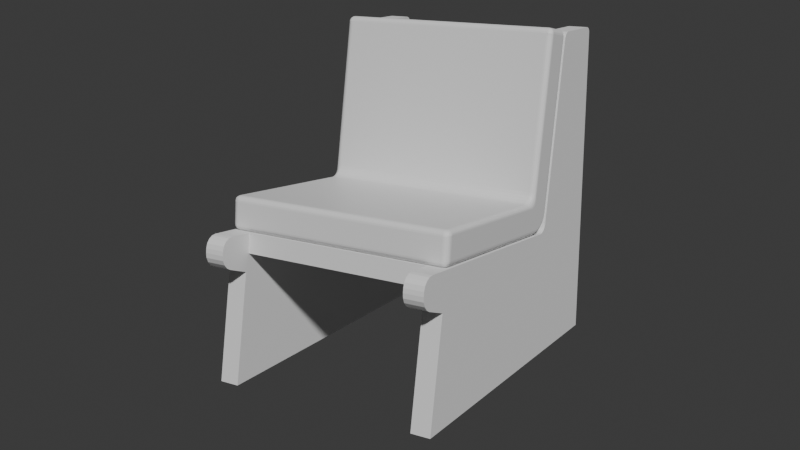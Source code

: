 # Source: blend.blend  (saved by Blender 5.2.44; exported with 4.5.12 LTS)
import bpy
from mathutils import Matrix  # noqa: F401  (used for matrix-valued properties, if any)

bpy.ops.wm.read_factory_settings(use_empty=True)
scene = bpy.context.scene
scene.name = 'Scene'

# ---- collections
col_x = bpy.data.collections.new('构建'); scene.collection.children.link(col_x)
col_hight_21 = bpy.data.collections.new('Hight_21'); col_x.children.link(col_hight_21)
col_hight_31 = bpy.data.collections.new('Hight_31'); col_x.children.link(col_hight_31)
col_render = bpy.data.collections.new('Render'); scene.collection.children.link(col_render)

# ---- images (referenced by path relative to the original .blend; pixels are not part of the script)
import os
ASSET_DIR = os.environ.get("B2B_ASSET_DIR", "")  # directory of the original .blend (textures are referenced by path, not embedded)
HERE = os.path.dirname(os.path.abspath(__file__))  # packed textures are extracted next to this script under _unpacked/

def load_image(name, relpath, width, height, colorspace="sRGB"):
    """Load a texture the original file referenced (path relative to the .blend, or extracted next to this script)."""
    p = next((c for c in (os.path.join(HERE, relpath), os.path.join(ASSET_DIR, relpath)) if relpath and os.path.exists(c)), "")
    if p:
        img = bpy.data.images.load(p, check_existing=True)
        img.name = name
    else:  # same state as the original file: an image datablock whose file is absent (Cycles renders it pink)
        img = bpy.data.images.new(name, width, height)
        img.source = "FILE"
        img.filepath = "//" + (relpath or name)
    img.colorspace_settings.name = colorspace
    return img
img_fabric045_1k_png_ambientocclusion_png = load_image('Fabric045_1K-PNG_AmbientOcclusion.png', 'Fabric045_1K-PNG_AmbientOcclusion.png', 1024, 1024, 'sRGB')
img_fabric045_1k_png_color_png = load_image('Fabric045_1K-PNG_Color.png', 'Fabric045_1K-PNG_Color.png', 1024, 1024, 'sRGB')
img_fabric045_1k_png_displacement_png = load_image('Fabric045_1K-PNG_Displacement.png', 'Fabric045_1K-PNG_Displacement.png', 1024, 1024, 'sRGB')
img_fabric045_1k_png_normaldx_png = load_image('Fabric045_1K-PNG_NormalDX.png', 'Fabric045_1K-PNG_NormalDX.png', 1024, 1024, 'sRGB')
img_fabric045_1k_png_normalgl_png = load_image('Fabric045_1K-PNG_NormalGL.png', 'Fabric045_1K-PNG_NormalGL.png', 1024, 1024, 'sRGB')
img_fabric045_1k_png_roughness_png = load_image('Fabric045_1K-PNG_Roughness.png', 'Fabric045_1K-PNG_Roughness.png', 1024, 1024, 'sRGB')

# ---- materials (node trees are filled in below, after node groups)
mat_x = bpy.data.materials.new('材质')

# ---- material node trees
mat_x.use_nodes = True; mat_x.node_tree.nodes.clear()
_N = mat_x.node_tree.nodes; _L = mat_x.node_tree.links
n0 = _N.new('ShaderNodeBsdfPrincipled'); n0.name = '原理化 BSDF'; n0.location = (-200, 100)
n0.inputs[10].default_value = 0.005
n1 = _N.new('ShaderNodeOutputMaterial'); n1.name = '材质输出'; n1.location = (200, 100)
n2 = _N.new('ShaderNodeTexImage'); n2.name = '图像纹理'; n2.location = (-731, 10)
n2.image = img_fabric045_1k_png_ambientocclusion_png
n3 = _N.new('ShaderNodeTexImage'); n3.name = '图像纹理.001'; n3.location = (-731, -278)
n3.image = img_fabric045_1k_png_color_png
n4 = _N.new('ShaderNodeTexImage'); n4.name = '图像纹理.002'; n4.location = (-731, -566)
n4.image = img_fabric045_1k_png_displacement_png
n5 = _N.new('ShaderNodeTexImage'); n5.name = '图像纹理.003'; n5.location = (-731, -854)
n5.image = img_fabric045_1k_png_normaldx_png
n6 = _N.new('ShaderNodeTexImage'); n6.name = '图像纹理.004'; n6.location = (-731, -1141)
n6.image = img_fabric045_1k_png_normalgl_png
n7 = _N.new('ShaderNodeTexImage'); n7.name = '图像纹理.005'; n7.location = (-731, -1429)
n7.image = img_fabric045_1k_png_roughness_png
_L.new(n0.outputs[0], n1.inputs[0])
n1.is_active_output = True

# ---- world
world_world = bpy.data.worlds.new('World'); scene.world = world_world
world_world.use_nodes = True; world_world.node_tree.nodes.clear()
_N = world_world.node_tree.nodes; _L = world_world.node_tree.links
n0 = _N.new('ShaderNodeOutputWorld'); n0.name = 'World Output'; n0.location = (200, 100)
n1 = _N.new('ShaderNodeBackground'); n1.name = 'Background'; n1.location = (-200, 100)
n1.inputs[0].default_value = (0.05088, 0.05088, 0.05088, 1.0)
_L.new(n1.outputs[0], n0.inputs[0])
n0.is_active_output = True
world_world.color = (0.05088, 0.05088, 0.05088)
world_world.sun_shadow_jitter_overblur = 0.0

# ---- cameras
cam_x = bpy.data.cameras.new('摄像机')

# ---- meshes
me_004 = bpy.data.meshes.new('立方体.004')
me_004.from_pydata([(0.175, -0.15, -0.015), (0.175, 0.12, -0.015), (0.175, 0.12, 0.015), (0.175, -0.06, -0.015), (0.175, 0.03, -0.015), (0.175, 0.03, 0.015), (0.175, 0.12, -4.657e-09), (0.175, -0.15, -4.657e-09), (0.175, 0.03, -4.657e-09), (0.175, -0.06, -4.657e-09), (0.0, 0.12, -0.015), (0.0, 0.12, 0.015), (0.0, -0.15, -0.015), (0.0, -0.15, 0.015), (0.0, 0.03, 0.015), (0.0, -0.06, 0.015), (0.0, 0.03, -0.015), (0.0, -0.06, -0.015), (0.0, -0.15, -4.191e-09), (0.0, 0.12, -4.657e-09), (0.145, 0.12, 0.015), (0.145, -0.15, -0.015), (0.145, 0.03, 0.015), (0.145, -0.06, 0.015), (0.145, 0.12, -4.657e-09), (0.145, 0.12, -0.015), (0.145, -0.15, 0.015), (0.145, 0.03, -0.015), (0.145, -0.06, -0.015), (0.145, -0.15, -4.577e-09), (0.145, -0.06, -4.657e-09), (0.145, 0.03, -4.657e-09)], [], [(24, 20, 2, 6), (28, 3, 0, 21), (25, 1, 4, 27), (30, 23, 26, 29), (6, 2, 5, 8), (30, 31, 22, 23), (28, 30, 9, 3), (1, 6, 8, 4), (3, 9, 7, 0), (25, 24, 6, 1), (21, 29, 18, 12), (22, 14, 15, 23), (20, 11, 14, 22), (23, 15, 13, 26), (29, 26, 13, 18), (29, 7, 9, 30), (2, 20, 22, 5), (28, 27, 31, 30), (0, 7, 29, 21), (10, 19, 24, 25), (16, 27, 28, 17), (10, 25, 27, 16), (17, 28, 21, 12), (19, 11, 20, 24), (22, 31, 8, 5), (4, 8, 31, 27)])
_uv = me_004.uv_layers.new(name='UV贴图')
_uv.uv.foreach_set('vector', [0.9761, 0.02795, 0.9621, 0.02795, 0.9621, 3.213e-09, 0.9761, 4.268e-09, 0.5529, 0.5482, 0.525, 0.5482, 0.525, 0.4643, 0.5529, 0.4643, 0.5529, 0.7159, 0.525, 0.7159, 0.525, 0.632, 0.5529, 0.632, 0.9625, 0.5416, 0.9486, 0.5416, 0.9486, 0.4577, 0.9625, 0.4577, 0.01398, 0.9505, 1.132e-09, 0.9505, 7.464e-09, 0.8667, 0.01398, 0.8667, 0.9625, 0.5416, 0.9625, 0.6255, 0.9486, 0.6255, 0.9486, 0.5416, 0.1957, 0.8946, 0.1817, 0.8946, 0.1817, 0.8667, 0.1957, 0.8667, 0.02795, 0.9505, 0.01398, 0.9505, 0.01398, 0.8667, 0.02795, 0.8667, 0.1817, 0.9505, 0.1677, 0.9505, 0.1677, 0.8667, 0.1817, 0.8667, 0.9901, 0.02795, 0.9761, 0.02795, 0.9761, 4.268e-09, 0.9901, 5.324e-09, 0.9909, 0.7606, 0.9769, 0.7606, 0.9769, 0.6255, 0.9909, 0.6255, 0.8231, 0.632, 0.688, 0.632, 0.688, 0.5482, 0.8231, 0.5482, 0.8231, 0.7159, 0.688, 0.7159, 0.688, 0.632, 0.8231, 0.632, 0.8231, 0.5482, 0.688, 0.5482, 0.688, 0.4643, 0.8231, 0.4643, 0.9769, 0.7606, 0.9629, 0.7606, 0.9629, 0.6255, 0.9769, 0.6255, 0.02795, 0.8667, 0.05591, 0.8667, 0.05591, 0.9505, 0.02795, 0.9505, 0.8511, 0.7159, 0.8231, 0.7159, 0.8231, 0.632, 0.8511, 0.632, 0.9765, 0.5416, 0.9765, 0.6255, 0.9625, 0.6255, 0.9625, 0.5416, 0.9909, 0.7885, 0.9769, 0.7885, 0.9769, 0.7606, 0.9909, 0.7606, 0.9901, 0.1631, 0.9761, 0.1631, 0.9761, 0.02795, 0.9901, 0.02795, 0.688, 0.632, 0.5529, 0.632, 0.5529, 0.5482, 0.688, 0.5482, 0.688, 0.7159, 0.5529, 0.7159, 0.5529, 0.632, 0.688, 0.632, 0.688, 0.5482, 0.5529, 0.5482, 0.5529, 0.4643, 0.688, 0.4643, 0.9761, 0.1631, 0.9621, 0.1631, 0.9621, 0.02795, 0.9761, 0.02795, 0.9342, 0.4352, 0.9342, 0.4492, 0.9062, 0.4492, 0.9062, 0.4352, 0.9062, 0.4632, 0.9062, 0.4492, 0.9342, 0.4492, 0.9342, 0.4632])
me_004.update()
me_005 = bpy.data.meshes.new('立方体.005')
me_005.from_pydata([(0.175, 0.015, -0.1), (0.175, 0.015, 0.13), (0.175, 0.0, -0.1), (0.175, 0.0, 0.13), (0.0, 0.015, -0.1), (0.0, 0.015, 0.13), (0.0, -0.015, -0.1), (0.0, -0.015, 0.13), (0.0, 0.0, 0.13), (0.0, 0.0, -0.1), (0.145, 0.015, 0.13), (0.145, -0.015, -0.1), (0.145, 0.0, 0.13), (0.145, 0.015, -0.1), (0.145, -0.015, 0.13), (0.145, 0.0, -0.1)], [], [(13, 10, 1, 0), (12, 15, 2, 3), (13, 0, 2, 15), (0, 1, 3, 2), (10, 5, 8, 12), (12, 8, 7, 14), (11, 14, 7, 6), (15, 12, 14, 11), (1, 10, 12, 3), (4, 13, 15, 9), (9, 15, 11, 6), (4, 5, 10, 13)])
_uv = me_005.uv_layers.new(name='UV贴图')
_uv.uv.foreach_set('vector', [0.3372, 0.9516, 0.3372, 0.7373, 0.3652, 0.7373, 0.3652, 0.9516, 0.935, 0.6255, 0.935, 0.8398, 0.907, 0.8398, 0.907, 0.6255, 0.9629, 0.972, 0.9629, 1.0, 0.9489, 1.0, 0.9489, 0.972, 0.3759, 0.9447, 0.3759, 0.7304, 0.3899, 0.7304, 0.3899, 0.9447, 0.9909, 0.8165, 0.9909, 0.9516, 0.9769, 0.9516, 0.9769, 0.8165, 0.9769, 0.8165, 0.9769, 0.9516, 0.9629, 0.9516, 0.9629, 0.8165, 0.3899, 0.9447, 0.3899, 0.7304, 0.525, 0.7304, 0.525, 0.9447, 0.9759, 0.4391, 0.9759, 0.2248, 0.9899, 0.2248, 0.9899, 0.4391, 0.9909, 0.7885, 0.9909, 0.8165, 0.9769, 0.8165, 0.9769, 0.7885, 0.9629, 0.8369, 0.9629, 0.972, 0.9489, 0.972, 0.9489, 0.8369, 0.9489, 0.8369, 0.9489, 0.972, 0.935, 0.972, 0.935, 0.8369, 0.2021, 0.9516, 0.2021, 0.7373, 0.3372, 0.7373, 0.3372, 0.9516])
me_005.update()
me_006 = bpy.data.meshes.new('立方体.006')
me_006.from_pydata([(-0.015, -0.1813, -0.2), (-0.015, 0.298, -0.2), (0.015, -0.1813, -0.2), (0.015, 0.298, -0.2), (-0.015, 0.298, -0.01128), (0.015, 0.298, -0.01128), (-0.015, 0.1503, -0.2), (0.015, 0.1503, -0.2), (-0.015, 0.298, -0.15), (0.015, 0.298, -0.15), (-0.015, 0.1503, -0.15), (0.015, 0.1503, -0.15), (0.015, -0.1421, 0.01939), (-0.015, -0.1421, 0.01939), (0.015, -0.1521, -0.03643), (-0.015, -0.1521, -0.03643), (-0.015, -0.1994, 0.006619), (-0.015, -0.1792, 0.02264), (-0.015, -0.1971, 0.01322), (-0.015, -0.1924, 0.01859), (-0.015, -0.1862, 0.02189), (0.015, -0.1792, 0.02264), (0.015, -0.1994, 0.006619), (0.015, -0.1862, 0.02189), (0.015, -0.1924, 0.01859), (0.015, -0.1971, 0.01322), (0.015, -0.2003, 0.0001896), (0.015, -0.1862, -0.02361), (0.015, -0.2, -0.007007), (0.015, -0.1972, -0.01406), (0.015, -0.1924, -0.01989), (-0.015, -0.1862, -0.02361), (-0.015, -0.2003, 0.0001896), (-0.015, -0.1924, -0.01989), (-0.015, -0.1972, -0.01406), (-0.015, -0.2, -0.007007), (-0.015, 0.289, 0.2863), (-0.015, 0.298, 0.2773), (-0.015, 0.2924, 0.2856), (-0.015, 0.2953, 0.2836), (-0.015, 0.2973, 0.2807), (0.015, 0.298, 0.2773), (0.015, 0.289, 0.2863), (0.015, 0.2973, 0.2807), (0.015, 0.2953, 0.2836), (0.015, 0.2924, 0.2856), (-0.015, 0.2069, 0.2774), (-0.015, 0.2174, 0.2863), (-0.015, 0.2082, 0.2808), (-0.015, 0.2106, 0.2837), (-0.015, 0.2139, 0.2856), (0.015, 0.2174, 0.2863), (0.015, 0.2069, 0.2774), (0.015, 0.2139, 0.2856), (0.015, 0.2106, 0.2837), (0.015, 0.2082, 0.2808), (0.015, 0.159, 0.006045), (0.015, 0.1438, -0.005625), (0.015, 0.1562, -0.01974), (0.015, 0.1698, -0.007173), (0.015, 0.1572, 0.001232), (0.015, 0.1536, -0.002676), (0.015, 0.149, -0.005084), (-0.015, 0.1438, -0.005625), (-0.015, 0.159, 0.006045), (-0.015, 0.1698, -0.007173), (-0.015, 0.1562, -0.01974), (-0.015, 0.149, -0.005084), (-0.015, 0.1536, -0.002676), (-0.015, 0.1572, 0.001232), (0.015, -0.1447, -0.0105), (-0.015, -0.1447, -0.0105), (0.015, 0.1243, -0.03403), (-0.015, 0.1243, -0.03403), (0.015, 0.1269, -0.004143), (-0.015, 0.1269, -0.004143), (0.015, 0.03723, 0.003701), (0.015, -0.05242, 0.01155), (-0.015, 0.03723, 0.003701), (-0.015, -0.05242, 0.01155), (-0.015, 0.03462, -0.02618), (-0.015, -0.05504, -0.01834), (0.015, -0.05504, -0.01834), (0.015, 0.03462, -0.02618), (0.015, -0.1434, 0.004446), (-0.015, -0.1434, 0.004446), (0.015, -0.05373, -0.003398), (-0.015, -0.05373, -0.003398), (0.015, 0.2532, 0.2863), (-0.015, 0.2532, 0.2863), (0.015, 0.2339, -0.009224), (-0.015, 0.2339, -0.009224), (0.015, 0.2054, 0.269), (0.015, 0.1655, 0.04248), (-0.015, 0.2054, 0.269), (-0.015, 0.1655, 0.04248), (-0.015, 0.2349, 0.2638), (-0.015, 0.195, 0.03727), (0.015, 0.2349, 0.2638), (0.015, 0.195, 0.03727), (-0.015, 0.1802, 0.03988), (-0.015, 0.2202, 0.2664), (0.015, 0.1802, 0.03988), (0.015, 0.2202, 0.2664)], [], [(8, 4, 5, 9), (1, 3, 7, 6), (3, 9, 11, 7), (6, 10, 8, 1), (1, 8, 9, 3), (6, 7, 2, 0), (0, 2, 14, 15), (11, 14, 2, 7), (10, 6, 0, 15), (21, 17, 20, 23), (23, 20, 19, 24), (24, 19, 18, 25), (25, 18, 16, 22), (26, 32, 35, 28), (28, 35, 34, 29), (29, 34, 33, 30), (30, 33, 31, 27), (16, 18, 19, 20, 17, 13, 85, 71, 15, 31, 33, 34, 35, 32), (26, 22, 16, 32), (21, 12, 13, 17), (12, 21, 23, 24, 25, 22, 26, 28, 29, 30, 27, 14, 70, 84), (31, 15, 14, 27), (36, 42, 45, 38), (38, 45, 44, 39), (39, 44, 43, 40), (40, 43, 41, 37), (46, 52, 55, 48), (48, 55, 54, 49), (49, 54, 53, 50), (50, 53, 51, 47), (88, 89, 47, 51), (4, 37, 41, 5), (56, 60, 61, 62, 57, 58, 59), (63, 67, 68, 69, 64, 65, 66), (56, 64, 69, 60), (60, 69, 68, 61), (61, 68, 67, 62), (62, 67, 63, 57), (98, 88, 51, 53, 54, 55, 52, 92, 103), (9, 5, 90, 59, 58, 72, 11), (72, 83, 82, 70, 14, 11), (75, 74, 57, 63), (95, 64, 56, 93), (91, 97, 96, 89, 36, 38, 39, 40, 37, 4), (10, 73, 66, 65, 91, 4, 8), (71, 81, 80, 73, 10, 15), (86, 84, 85, 87), (86, 77, 12, 84), (58, 57, 74, 72), (63, 66, 73, 75), (13, 12, 77, 79), (79, 77, 76, 78), (83, 76, 77, 86, 82), (78, 80, 81, 87, 79), (82, 86, 87, 81), (79, 87, 85, 13), (84, 70, 71, 85), (70, 82, 81, 71), (96, 101, 94, 46, 48, 49, 50, 47, 89), (5, 41, 43, 44, 45, 42, 88, 98, 99, 90), (42, 36, 89, 88), (65, 64, 95, 100, 97, 91), (100, 95, 94, 101), (46, 94, 92, 52), (94, 95, 93, 92), (90, 99, 102, 93, 56, 59), (102, 103, 92, 93), (103, 102, 100, 101), (98, 103, 101, 96), (102, 99, 97, 100), (99, 98, 96, 97)])
_uv = me_006.uv_layers.new(name='UV贴图')
_uv.uv.foreach_set('vector', [0.8511, 0.8683, 0.8511, 0.739, 0.8791, 0.739, 0.8791, 0.8683, 0.907, 0.9025, 0.8791, 0.9025, 0.8791, 0.7675, 0.907, 0.7675, 0.4531, 0.4643, 0.4065, 0.4643, 0.4065, 0.3267, 0.4531, 0.3267, 0.9062, 0.1376, 0.8596, 0.1376, 0.8596, 3.713e-08, 0.9062, 4.065e-08, 0.8511, 0.9149, 0.8511, 0.8683, 0.8791, 0.8683, 0.8791, 0.9149, 0.907, 0.7675, 0.8791, 0.7675, 0.8791, 0.4643, 0.907, 0.4643, 0.935, 0.9941, 0.907, 0.9941, 0.907, 0.8398, 0.935, 0.8398, 0.4065, 0.3267, 0.3007, 0.04495, 0.4531, 0.01772, 0.4531, 0.3267, 0.8596, 0.1376, 0.9062, 0.1376, 0.9062, 0.4466, 0.7538, 0.4193, 0.9759, 0.2357, 0.9479, 0.2357, 0.9479, 0.2296, 0.9759, 0.2296, 0.9759, 0.2296, 0.9479, 0.2296, 0.9479, 0.2248, 0.9759, 0.2248, 0.8791, 0.9025, 0.907, 0.9025, 0.907, 0.9085, 0.8791, 0.9085, 0.8791, 0.9085, 0.907, 0.9085, 0.907, 0.915, 0.8791, 0.915, 0.8791, 0.921, 0.907, 0.921, 0.907, 0.9274, 0.8791, 0.9274, 0.8791, 0.9274, 0.907, 0.9274, 0.907, 0.9331, 0.8791, 0.9331, 0.1398, 0.8667, 0.1677, 0.8667, 0.1677, 0.8722, 0.1398, 0.8722, 0.1398, 0.8722, 0.1677, 0.8722, 0.1677, 0.8785, 0.1398, 0.8785, 0.7137, 0.4634, 0.7075, 0.4613, 0.7025, 0.457, 0.6995, 0.4511, 0.6988, 0.4446, 0.7018, 0.41, 0.7157, 0.4113, 0.7296, 0.4125, 0.7538, 0.4193, 0.7419, 0.4511, 0.7384, 0.4569, 0.733, 0.4614, 0.7264, 0.464, 0.7197, 0.4643, 0.8791, 0.921, 0.8791, 0.915, 0.907, 0.915, 0.907, 0.921, 0.9759, 0.2357, 0.9759, 0.2699, 0.9479, 0.2699, 0.9479, 0.2357, 0.2487, 0.05424, 0.2457, 0.01966, 0.2463, 0.01318, 0.2494, 0.007328, 0.2544, 0.003001, 0.2606, 0.0008542, 0.2666, -7.645e-09, 0.2733, 0.000285, 0.2798, 0.002883, 0.2853, 0.007398, 0.2887, 0.01314, 0.3007, 0.04495, 0.2765, 0.05181, 0.2626, 0.05302, 0.1677, 0.8785, 0.1677, 0.912, 0.1398, 0.912, 0.1398, 0.8785, 0.1118, 0.9342, 0.1398, 0.9342, 0.1398, 0.9375, 0.1118, 0.9375, 0.1118, 0.9375, 0.1398, 0.9375, 0.1398, 0.9406, 0.1118, 0.9406, 0.8511, 0.4643, 0.8791, 0.4643, 0.8791, 0.467, 0.8511, 0.467, 0.8511, 0.467, 0.8791, 0.467, 0.8791, 0.4702, 0.8511, 0.4702, 0.9342, 0.009052, 0.9062, 0.009052, 0.9062, 0.00569, 0.9342, 0.00569, 0.9342, 0.00569, 0.9062, 0.00569, 0.9062, 0.002512, 0.9342, 0.002512, 0.9342, 0.002512, 0.9062, 0.002512, 0.9062, 0.0, 0.9342, 0.0, 0.1118, 0.8667, 0.1398, 0.8667, 0.1398, 0.8697, 0.1118, 0.8697, 0.1398, 0.902, 0.1118, 0.902, 0.1118, 0.8697, 0.1398, 0.8697, 0.8511, 0.739, 0.8511, 0.4702, 0.8791, 0.4702, 0.8791, 0.739, 0.2611, 0.3348, 0.2656, 0.3331, 0.2692, 0.3298, 0.2715, 0.3254, 0.272, 0.3207, 0.2851, 0.3322, 0.2734, 0.3448, 0.7251, 0.1436, 0.7246, 0.1389, 0.7224, 0.1345, 0.7187, 0.1312, 0.7142, 0.1295, 0.7265, 0.1195, 0.7383, 0.1321, 0.9062, 0.2649, 0.9342, 0.2649, 0.9342, 0.2696, 0.9062, 0.2696, 0.9062, 0.2696, 0.9342, 0.2696, 0.9342, 0.274, 0.9062, 0.274, 0.144, 0.9399, 0.144, 0.912, 0.1476, 0.912, 0.1476, 0.9399, 0.1476, 0.9399, 0.1476, 0.912, 0.1521, 0.912, 0.1521, 0.9399, 0.02095, 0.4056, 2.364e-08, 0.4226, 2.615e-08, 0.3893, 0.0006287, 0.3859, 0.002419, 0.3829, 0.005098, 0.3806, 0.008259, 0.3794, 0.0161, 0.378, 0.01853, 0.3918, 0.4065, 0.4643, 0.2773, 0.4643, 0.2753, 0.4046, 0.2734, 0.3448, 0.2851, 0.3322, 0.2985, 0.3024, 0.4065, 0.3267, 0.2985, 0.3024, 0.2911, 0.2189, 0.2838, 0.1354, 0.2765, 0.05181, 0.3007, 0.04495, 0.4065, 0.3267, 0.1677, 0.912, 0.1677, 0.9399, 0.1521, 0.9399, 0.1521, 0.912, 0.9342, 0.2305, 0.9342, 0.2649, 0.9062, 0.2649, 0.9062, 0.2305, 0.7285, 0.05973, 0.6851, 0.09595, 0.4741, 0.05873, 0.4531, 0.04171, 0.4531, 0.008386, 0.4537, 0.005177, 0.4556, 0.002456, 0.4583, 0.0006384, 0.4615, 7.072e-09, 0.7304, 2.737e-08, 0.8596, 0.1376, 0.7516, 0.1619, 0.7383, 0.1321, 0.7265, 0.1195, 0.7285, 0.05973, 0.7304, 2.737e-08, 0.8596, 3.713e-08, 0.7296, 0.4125, 0.7369, 0.3289, 0.7443, 0.2454, 0.7516, 0.1619, 0.8596, 0.1376, 0.7538, 0.4193, 0.05591, 0.9501, 0.05591, 0.8667, 0.08386, 0.8667, 0.08386, 0.9501, 0.2699, 0.1366, 0.256, 0.1378, 0.2487, 0.05424, 0.2626, 0.05302, 0.2851, 0.3322, 0.272, 0.3207, 0.2706, 0.3049, 0.2985, 0.3024, 0.7251, 0.1436, 0.7383, 0.1321, 0.7516, 0.1619, 0.7237, 0.1594, 0.9479, 0.2699, 0.9759, 0.2699, 0.9759, 0.3526, 0.9479, 0.3526, 0.9479, 0.3526, 0.9759, 0.3526, 0.9759, 0.4352, 0.9479, 0.4352, 0.2911, 0.2189, 0.2633, 0.2213, 0.256, 0.1378, 0.2699, 0.1366, 0.2838, 0.1354, 0.7164, 0.243, 0.7443, 0.2454, 0.7369, 0.3289, 0.723, 0.3277, 0.7091, 0.3265, 0.9342, 0.2461, 0.9479, 0.2461, 0.9479, 0.274, 0.9342, 0.274, 0.7091, 0.3265, 0.723, 0.3277, 0.7157, 0.4113, 0.7018, 0.41, 0.8511, 0.9149, 0.865, 0.9149, 0.865, 0.9428, 0.8511, 0.9428, 0.1118, 0.8667, 0.1118, 0.9493, 0.08386, 0.9493, 0.08386, 0.8667, 0.4741, 0.05873, 0.4716, 0.0725, 0.4692, 0.08626, 0.4614, 0.08488, 0.4582, 0.08368, 0.4555, 0.08139, 0.4537, 0.07836, 0.4531, 0.07504, 0.4531, 0.04171, 0.2773, 0.4643, 0.008386, 0.4643, 0.005177, 0.4637, 0.002456, 0.4618, 0.0006384, 0.4591, 2.112e-08, 0.4559, 2.364e-08, 0.4226, 0.02095, 0.4056, 0.232, 0.3683, 0.2753, 0.4046, 0.1398, 0.9342, 0.1118, 0.9342, 0.1118, 0.902, 0.1398, 0.902, 0.7265, 0.1195, 0.7142, 0.1295, 0.6803, 0.1235, 0.6827, 0.1097, 0.6851, 0.09595, 0.7285, 0.05973, 0.6827, 0.1097, 0.6803, 0.1235, 0.4692, 0.08626, 0.4716, 0.0725, 0.9342, 0.009052, 0.9342, 0.01699, 0.9062, 0.01699, 0.9062, 0.009052, 0.9342, 0.01699, 0.9342, 0.2305, 0.9062, 0.2305, 0.9062, 0.01699, 0.2753, 0.4046, 0.232, 0.3683, 0.2296, 0.3546, 0.2272, 0.3408, 0.2611, 0.3348, 0.2734, 0.3448, 0.2296, 0.3546, 0.01853, 0.3918, 0.0161, 0.378, 0.2272, 0.3408, 0.9629, 0.6255, 0.9629, 0.8369, 0.935, 0.8369, 0.935, 0.6255, 0.1817, 0.8946, 0.1957, 0.8946, 0.1957, 0.9226, 0.1817, 0.9226, 0.865, 0.9149, 0.879, 0.9149, 0.879, 0.9428, 0.865, 0.9428, 0.9342, 0.2135, 0.9342, 0.0, 0.9621, 0.0, 0.9621, 0.2135])
me_006.update()
me_007 = bpy.data.meshes.new('立方体.007')
me_007.from_pydata([(0.175, -0.1149, 0.01321), (0.175, -0.1263, 0.0007845), (0.0, 0.1377, 0.025), (0.0, -0.08397, 0.02499), (0.0, 0.1377, -0.025), (0.0, -0.09564, -0.025), (0.0, -0.1059, 0.04506), (0.0, -0.1253, 0.266), (0.0, -0.1547, 0.02907), (0.0, -0.1751, 0.2616), (0.0, -0.08811, 0.02499), (0.0, -0.09312, 0.02577), (0.0, -0.09778, 0.02804), (0.0, -0.1016, 0.03156), (0.0, -0.1043, 0.03601), (0.0, -0.1055, 0.04093), (0.0, -0.115, -0.025), (0.0, -0.126, -0.02329), (0.0, -0.1362, -0.01834), (0.0, -0.1446, -0.01063), (0.0, -0.1504, -0.0009076), (0.0, -0.1531, 0.009867), (0.1575, 0.1377, 0.025), (0.1575, -0.08397, 0.02499), (0.1575, -0.1059, 0.04506), (0.1575, -0.1253, 0.266), (0.1575, -0.09312, 0.02577), (0.1575, -0.09778, 0.02804), (0.1575, -0.1016, 0.03156), (0.1575, -0.1043, 0.03601), (0.1575, -0.1055, 0.04093), (0.1575, -0.115, -0.025), (0.1575, 0.1377, -0.025), (0.1575, -0.09564, -0.025), (0.1575, -0.1547, 0.02907), (0.1575, -0.1751, 0.2616), (0.1575, -0.08811, 0.02499), (0.1575, -0.126, -0.02329), (0.1575, -0.1362, -0.01834), (0.1575, -0.1446, -0.01063), (0.1575, -0.1504, -0.0009076), (0.1575, -0.1531, 0.009867), (0.1665, 0.15, -0.0165), (0.175, 0.1415, -0.01613), (0.1665, 0.1415, -0.025), (0.1691, 0.1495, -0.01643), (0.1715, 0.1484, -0.01635), (0.1665, 0.1495, -0.01911), (0.1691, 0.1488, -0.01901), (0.1713, 0.1479, -0.01893), (0.1665, 0.1484, -0.02148), (0.169, 0.1479, -0.02127), (0.171, 0.1472, -0.02097), (0.1745, 0.1415, -0.01886), (0.1734, 0.1415, -0.02133), (0.1745, 0.1441, -0.01619), (0.1738, 0.1441, -0.01887), (0.1729, 0.144, -0.02119), (0.1734, 0.1465, -0.01627), (0.1729, 0.1463, -0.01887), (0.1722, 0.146, -0.02094), (0.1665, 0.1441, -0.02455), (0.1665, 0.1465, -0.02336), (0.1691, 0.1415, -0.02453), (0.1691, 0.1441, -0.02379), (0.169, 0.1463, -0.02286), (0.1715, 0.1415, -0.02328), (0.1713, 0.144, -0.0228), (0.171, 0.146, -0.02216), (0.1665, 0.1415, 0.025), (0.175, 0.1415, 0.01815), (0.1665, 0.15, 0.0165), (0.1691, 0.1415, 0.02488), (0.1715, 0.1415, 0.02402), (0.1665, 0.1441, 0.02437), (0.1692, 0.1442, 0.02418), (0.1714, 0.1441, 0.02337), (0.1665, 0.1465, 0.02305), (0.1691, 0.1464, 0.02292), (0.171, 0.146, 0.02242), (0.1746, 0.1441, 0.01785), (0.1734, 0.1465, 0.01751), (0.1746, 0.1415, 0.02048), (0.1741, 0.1442, 0.02023), (0.173, 0.1464, 0.01983), (0.1734, 0.1415, 0.0225), (0.1729, 0.1441, 0.02211), (0.1721, 0.146, 0.0215), (0.1665, 0.1496, 0.01891), (0.1665, 0.1484, 0.02117), (0.1691, 0.1496, 0.0168), (0.1692, 0.1491, 0.0193), (0.1691, 0.148, 0.02136), (0.1715, 0.1484, 0.01714), (0.1714, 0.1479, 0.01953), (0.171, 0.1471, 0.02127), (0.175, -0.1666, 0.2662), (0.1665, -0.1677, 0.2746), (0.1665, -0.1754, 0.2654), (0.1746, -0.1669, 0.2688), (0.1734, -0.1671, 0.2711), (0.1746, -0.1692, 0.2659), (0.1741, -0.1696, 0.2686), (0.173, -0.1698, 0.2708), (0.1734, -0.1717, 0.2657), (0.1729, -0.1719, 0.2683), (0.1721, -0.1717, 0.2702), (0.1665, -0.1703, 0.274), (0.1665, -0.1726, 0.2725), (0.1691, -0.1676, 0.2742), (0.1692, -0.1703, 0.2735), (0.1691, -0.1724, 0.2721), (0.1715, -0.1674, 0.273), (0.1714, -0.17, 0.2723), (0.171, -0.1718, 0.2714), (0.1691, -0.1749, 0.2654), (0.1715, -0.1736, 0.2655), (0.1665, -0.1753, 0.268), (0.1692, -0.1747, 0.2682), (0.1714, -0.1735, 0.2682), (0.1665, -0.1743, 0.2705), (0.1691, -0.1738, 0.2704), (0.171, -0.1729, 0.2701), (0.1665, -0.1256, 0.2697), (0.1665, -0.1348, 0.2775), (0.175, -0.1324, 0.2692), (0.1665, -0.1263, 0.2723), (0.1665, -0.1277, 0.2746), (0.1691, -0.126, 0.2697), (0.1691, -0.1269, 0.2722), (0.169, -0.128, 0.2744), (0.1715, -0.1269, 0.2696), (0.1713, -0.1277, 0.2721), (0.171, -0.1285, 0.274), (0.1691, -0.1345, 0.277), (0.1715, -0.134, 0.2759), (0.1665, -0.1322, 0.2773), (0.1691, -0.1319, 0.2765), (0.1713, -0.1316, 0.2756), (0.1665, -0.1297, 0.2763), (0.169, -0.1297, 0.2758), (0.171, -0.1297, 0.2751), (0.1745, -0.1303, 0.2693), (0.1734, -0.1284, 0.2695), (0.1745, -0.1329, 0.2717), (0.1738, -0.1308, 0.2719), (0.1729, -0.1289, 0.272), (0.1734, -0.1335, 0.2741), (0.1729, -0.1313, 0.2741), (0.1722, -0.1295, 0.274), (0.175, -0.09355, -0.01606), (0.1665, -0.09564, -0.025), (0.1746, -0.0942, -0.01883), (0.1734, -0.09478, -0.02132), (0.1715, -0.09524, -0.02329), (0.1691, -0.09554, -0.02456), (0.175, 0.1377, -0.01611), (0.1665, 0.1377, -0.025), (0.1746, 0.1377, -0.01886), (0.1734, 0.1377, -0.02134), (0.1715, 0.1377, -0.0233), (0.1691, 0.1377, -0.02456), (0.1665, 0.1377, 0.025), (0.175, 0.1377, 0.01821), (0.1691, 0.1377, 0.02467), (0.1715, 0.1377, 0.0237), (0.1734, 0.1377, 0.0222), (0.1746, 0.1377, 0.02031), (0.1665, -0.08397, 0.02499), (0.175, -0.08551, 0.01841), (0.1691, -0.08405, 0.02467), (0.1715, -0.08427, 0.02374), (0.1734, -0.08461, 0.02228), (0.1746, -0.08503, 0.02045), (0.175, -0.1123, 0.04296), (0.1665, -0.1059, 0.04506), (0.1746, -0.1103, 0.04361), (0.1734, -0.1085, 0.04419), (0.1715, -0.1071, 0.04466), (0.1691, -0.1062, 0.04496), (0.175, -0.132, 0.2654), (0.1665, -0.1253, 0.266), (0.1746, -0.1299, 0.2656), (0.1734, -0.1281, 0.2657), (0.1715, -0.1266, 0.2659), (0.1691, -0.1256, 0.2659), (0.1665, -0.1751, 0.2616), (0.175, -0.1662, 0.2624), (0.1691, -0.1746, 0.2617), (0.1715, -0.1734, 0.2618), (0.1734, -0.1714, 0.2619), (0.1746, -0.169, 0.2622), (0.1665, -0.1547, 0.02907), (0.175, -0.146, 0.03193), (0.1691, -0.1543, 0.02921), (0.1715, -0.1531, 0.02962), (0.1734, -0.1511, 0.03025), (0.1746, -0.1487, 0.03104), (0.175, -0.1023, 0.01877), (0.1665, -0.08811, 0.02499), (0.1746, -0.0979, 0.02069), (0.1734, -0.09395, 0.02243), (0.1715, -0.09082, 0.02381), (0.1691, -0.0888, 0.02469), (0.1665, -0.1055, 0.04093), (0.175, -0.1105, 0.02629), (0.1691, -0.1058, 0.04022), (0.1715, -0.1065, 0.03814), (0.1734, -0.1076, 0.0349), (0.1746, -0.1089, 0.03082), (0.1665, -0.09312, 0.02577), (0.175, -0.1042, 0.01941), (0.1691, -0.09366, 0.02546), (0.1715, -0.09523, 0.02456), (0.1734, -0.09768, 0.02315), (0.1746, -0.1008, 0.02138), (0.1665, -0.09778, 0.02804), (0.175, -0.1063, 0.02066), (0.1691, -0.0982, 0.02768), (0.1715, -0.09941, 0.02663), (0.1734, -0.1013, 0.025), (0.1746, -0.1037, 0.02294), (0.1665, -0.1016, 0.03156), (0.175, -0.1082, 0.02244), (0.1691, -0.102, 0.03112), (0.1715, -0.1029, 0.02982), (0.1734, -0.1044, 0.0278), (0.1746, -0.1062, 0.02526), (0.1665, -0.1043, 0.03601), (0.175, -0.1097, 0.02446), (0.1691, -0.1046, 0.03544), (0.1715, -0.1053, 0.0338), (0.1734, -0.1065, 0.03125), (0.1746, -0.108, 0.02803), (0.175, -0.1437, 0.006693), (0.1665, -0.1531, 0.009867), (0.1746, -0.1466, 0.007674), (0.1734, -0.1492, 0.008559), (0.1715, -0.1513, 0.009261), (0.1691, -0.1526, 0.009711), (0.1665, -0.115, -0.025), (0.175, -0.119, -0.01598), (0.1691, -0.1152, -0.02456), (0.1715, -0.1158, -0.02328), (0.1734, -0.1166, -0.02128), (0.1746, -0.1177, -0.01877), (0.1665, -0.1504, -0.0009076), (0.175, -0.1419, -0.0003089), (0.1691, -0.15, -0.0008783), (0.1715, -0.1488, -0.0007933), (0.1734, -0.1469, -0.0006608), (0.1746, -0.1445, -0.0004939), (0.1665, -0.1446, -0.01063), (0.175, -0.1381, -0.006549), (0.1691, -0.1443, -0.01043), (0.1715, -0.1433, -0.009849), (0.1734, -0.1419, -0.008946), (0.1746, -0.1401, -0.007809), (0.1665, -0.1362, -0.01834), (0.175, -0.1326, -0.0115), (0.1691, -0.136, -0.01801), (0.1715, -0.1355, -0.01704), (0.1734, -0.1347, -0.01552), (0.1746, -0.1337, -0.01362), (0.1665, -0.126, -0.02329), (0.175, -0.1261, -0.01477), (0.1691, -0.126, -0.02288), (0.1715, -0.126, -0.02167), (0.1734, -0.126, -0.01978), (0.1746, -0.1261, -0.0174), (0.0, 0.15, -0.0165), (0.0, 0.1415, -0.025), (0.0, 0.1496, -0.01913), (0.0, 0.1484, -0.0215), (0.0, 0.1465, -0.02338), (0.0, 0.1441, -0.02458), (0.0, 0.1415, 0.025), (0.0, 0.15, 0.0165), (0.0, 0.1441, 0.02458), (0.0, 0.1465, 0.02338), (0.0, 0.1484, 0.0215), (0.0, 0.1496, 0.01913), (0.0, -0.1754, 0.2654), (0.0, -0.1677, 0.2746), (0.0, -0.1752, 0.268), (0.0, -0.1742, 0.2705), (0.0, -0.1725, 0.2725), (0.0, -0.1703, 0.274), (0.0, -0.1348, 0.2775), (0.0, -0.1256, 0.2697), (0.0, -0.1322, 0.2773), (0.0, -0.1297, 0.2763), (0.0, -0.1276, 0.2746), (0.0, -0.1262, 0.2723), (0.1575, 0.15, 0.0165), (0.1575, 0.1415, 0.025), (0.1575, 0.1496, 0.01913), (0.1575, 0.1484, 0.0215), (0.1575, 0.1465, 0.02338), (0.1575, 0.1441, 0.02458), (0.1575, -0.1677, 0.2746), (0.1575, -0.1754, 0.2654), (0.1575, -0.1703, 0.274), (0.1575, -0.1725, 0.2725), (0.1575, -0.1742, 0.2705), (0.1575, -0.1752, 0.268), (0.1575, 0.15, -0.0165), (0.1575, 0.1415, -0.025), (0.1575, 0.1496, -0.01913), (0.1575, 0.1484, -0.0215), (0.1575, 0.1465, -0.02338), (0.1575, 0.1441, -0.02458), (0.1575, -0.1348, 0.2775), (0.1575, -0.1256, 0.2697), (0.1575, -0.1322, 0.2773), (0.1575, -0.1297, 0.2763), (0.1575, -0.1276, 0.2746), (0.1575, -0.1262, 0.2723)], [], [(30, 15, 6, 24), (29, 14, 15, 30), (28, 13, 14, 29), (27, 12, 13, 28), (26, 11, 12, 27), (36, 10, 11, 26), (24, 6, 7, 25), (5, 33, 31, 16), (21, 41, 34, 8), (20, 40, 41, 21), (19, 39, 40, 20), (18, 38, 39, 19), (17, 37, 38, 18), (16, 31, 37, 17), (3, 10, 36, 23), (8, 34, 35, 9), (4, 32, 33, 5), (2, 3, 23, 22), (42, 45, 48, 47), (45, 46, 49, 48), (46, 58, 59, 49), (47, 48, 51, 50), (48, 49, 52, 51), (49, 59, 60, 52), (43, 53, 56, 55), (53, 54, 57, 56), (54, 66, 67, 57), (55, 56, 59, 58), (56, 57, 60, 59), (57, 67, 68, 60), (44, 61, 64, 63), (61, 62, 65, 64), (62, 50, 51, 65), (63, 64, 67, 66), (64, 65, 68, 67), (65, 51, 52, 68), (52, 60, 68), (69, 72, 75, 74), (72, 73, 76, 75), (73, 85, 86, 76), (74, 75, 78, 77), (75, 76, 79, 78), (76, 86, 87, 79), (70, 80, 83, 82), (80, 81, 84, 83), (81, 93, 94, 84), (82, 83, 86, 85), (83, 84, 87, 86), (84, 94, 95, 87), (71, 88, 91, 90), (88, 89, 92, 91), (89, 77, 78, 92), (90, 91, 94, 93), (91, 92, 95, 94), (92, 78, 79, 95), (79, 87, 95), (96, 99, 102, 101), (99, 100, 103, 102), (100, 112, 113, 103), (101, 102, 105, 104), (102, 103, 106, 105), (103, 113, 114, 106), (97, 107, 110, 109), (107, 108, 111, 110), (108, 120, 121, 111), (109, 110, 113, 112), (110, 111, 114, 113), (111, 121, 122, 114), (98, 115, 118, 117), (115, 116, 119, 118), (116, 104, 105, 119), (117, 118, 121, 120), (118, 119, 122, 121), (119, 105, 106, 122), (106, 114, 122), (123, 126, 129, 128), (126, 127, 130, 129), (127, 139, 140, 130), (128, 129, 132, 131), (129, 130, 133, 132), (130, 140, 141, 133), (124, 134, 137, 136), (134, 135, 138, 137), (135, 147, 148, 138), (136, 137, 140, 139), (137, 138, 141, 140), (138, 148, 149, 141), (125, 142, 145, 144), (142, 143, 146, 145), (143, 131, 132, 146), (144, 145, 148, 147), (145, 146, 149, 148), (146, 132, 133, 149), (133, 141, 149), (295, 69, 74, 299), (299, 74, 77, 298), (298, 77, 89, 297), (297, 89, 88, 296), (296, 88, 71, 294), (70, 43, 55, 80), (80, 55, 58, 81), (81, 58, 46, 93), (93, 46, 45, 90), (90, 45, 42, 71), (157, 44, 63, 161), (161, 63, 66, 160), (160, 66, 54, 159), (159, 54, 53, 158), (158, 53, 43, 156), (181, 123, 128, 185), (185, 128, 131, 184), (184, 131, 143, 183), (183, 143, 142, 182), (182, 142, 125, 180), (124, 97, 109, 134), (134, 109, 112, 135), (135, 112, 100, 147), (147, 100, 99, 144), (144, 99, 96, 125), (301, 98, 117, 305), (305, 117, 120, 304), (304, 120, 108, 303), (303, 108, 107, 302), (302, 107, 97, 300), (151, 157, 161, 155), (155, 161, 160, 154), (154, 160, 159, 153), (153, 159, 158, 152), (152, 158, 156, 150), (69, 162, 164, 72), (72, 164, 165, 73), (73, 165, 166, 85), (85, 166, 167, 82), (82, 167, 163, 70), (162, 168, 170, 164), (164, 170, 171, 165), (165, 171, 172, 166), (166, 172, 173, 167), (167, 173, 169, 163), (175, 181, 185, 179), (179, 185, 184, 178), (178, 184, 183, 177), (177, 183, 182, 176), (176, 182, 180, 174), (98, 186, 188, 115), (115, 188, 189, 116), (116, 189, 190, 104), (104, 190, 191, 101), (101, 191, 187, 96), (186, 192, 194, 188), (188, 194, 195, 189), (189, 195, 196, 190), (190, 196, 197, 191), (191, 197, 193, 187), (199, 210, 212, 203), (203, 212, 213, 202), (202, 213, 214, 201), (201, 214, 215, 200), (200, 215, 211, 198), (210, 216, 218, 212), (212, 218, 219, 213), (213, 219, 220, 214), (214, 220, 221, 215), (215, 221, 217, 211), (216, 222, 224, 218), (218, 224, 225, 219), (219, 225, 226, 220), (220, 226, 227, 221), (221, 227, 223, 217), (222, 228, 230, 224), (224, 230, 231, 225), (225, 231, 232, 226), (226, 232, 233, 227), (227, 233, 229, 223), (228, 204, 206, 230), (230, 206, 207, 231), (231, 207, 208, 232), (232, 208, 209, 233), (233, 209, 205, 229), (174, 205, 209, 176), (176, 209, 208, 177), (177, 208, 207, 178), (178, 207, 206, 179), (179, 206, 204, 175), (198, 169, 173, 200), (200, 173, 172, 201), (201, 172, 171, 202), (202, 171, 170, 203), (203, 170, 168, 199), (235, 246, 248, 239), (239, 248, 249, 238), (238, 249, 250, 237), (237, 250, 251, 236), (236, 251, 247, 234), (246, 252, 254, 248), (248, 254, 255, 249), (249, 255, 256, 250), (250, 256, 257, 251), (251, 257, 253, 247), (252, 258, 260, 254), (254, 260, 261, 255), (255, 261, 262, 256), (256, 262, 263, 257), (257, 263, 259, 253), (258, 264, 266, 260), (260, 266, 267, 261), (261, 267, 268, 262), (262, 268, 269, 263), (263, 269, 265, 259), (264, 240, 242, 266), (266, 242, 243, 267), (267, 243, 244, 268), (268, 244, 245, 269), (269, 245, 241, 265), (234, 193, 197, 236), (236, 197, 196, 237), (237, 196, 195, 238), (238, 195, 194, 239), (239, 194, 192, 235), (240, 151, 155, 242), (242, 155, 154, 243), (243, 154, 153, 244), (244, 153, 152, 245), (245, 152, 150, 241), (307, 271, 275, 311), (311, 275, 274, 310), (310, 274, 273, 309), (309, 273, 272, 308), (308, 272, 270, 306), (313, 289, 293, 317), (317, 293, 292, 316), (316, 292, 291, 315), (315, 291, 290, 314), (314, 290, 288, 312), (276, 295, 299, 278), (278, 299, 298, 279), (279, 298, 297, 280), (280, 297, 296, 281), (281, 296, 294, 277), (282, 301, 305, 284), (284, 305, 304, 285), (285, 304, 303, 286), (286, 303, 302, 287), (287, 302, 300, 283), (44, 307, 311, 61), (61, 311, 310, 62), (62, 310, 309, 50), (50, 309, 308, 47), (47, 308, 306, 42), (123, 313, 317, 126), (126, 317, 316, 127), (127, 316, 315, 139), (139, 315, 314, 136), (136, 314, 312, 124), (43, 70, 163, 156), (307, 44, 157, 32), (306, 294, 71, 42), (295, 22, 162, 69), (97, 124, 312, 300), (35, 186, 98, 301), (180, 125, 96, 187), (181, 25, 313, 123), (32, 157, 151, 33), (156, 163, 169, 150), (150, 169, 198, 0, 1, 241), (33, 151, 240, 31), (22, 23, 168, 162), (23, 36, 199, 168), (175, 24, 25, 181), (0, 205, 174, 193, 234, 1), (204, 30, 24, 175), (174, 180, 187, 193), (34, 192, 186, 35), (41, 235, 192, 34), (198, 211, 0), (199, 36, 26, 210), (228, 29, 30, 204), (229, 205, 0), (211, 217, 0), (210, 26, 27, 216), (217, 223, 0), (216, 27, 28, 222), (223, 229, 0), (222, 28, 29, 228), (234, 247, 1), (40, 246, 235, 41), (31, 240, 264, 37), (265, 241, 1), (247, 253, 1), (39, 252, 246, 40), (253, 259, 1), (38, 258, 252, 39), (259, 265, 1), (37, 264, 258, 38), (270, 277, 294, 306), (271, 307, 32, 4), (276, 2, 22, 295), (9, 35, 301, 282), (300, 312, 288, 283), (25, 7, 289, 313)])
_uv = me_007.uv_layers.new(name='UV贴图')
_uv.uv.foreach_set('vector', [0.6712, 0.935, 0.5257, 0.9341, 0.5257, 0.9302, 0.6712, 0.9312, 0.6711, 0.9397, 0.5257, 0.9388, 0.5257, 0.9341, 0.6712, 0.935, 0.6708, 0.9442, 0.5254, 0.9433, 0.5257, 0.9388, 0.6711, 0.9397, 0.6704, 0.948, 0.525, 0.9471, 0.5254, 0.9433, 0.6708, 0.9442, 0.8321, 0.7218, 0.6864, 0.7225, 0.6862, 0.7181, 0.8318, 0.7174, 0.8321, 0.7265, 0.6865, 0.7272, 0.6864, 0.7225, 0.8321, 0.7218, 0.6712, 0.9312, 0.5257, 0.9302, 0.525, 0.7242, 0.6704, 0.7251, 0.3641, 0.6912, 0.5089, 0.6931, 0.5089, 0.7111, 0.3641, 0.7092, 0.3641, 0.7097, 0.2188, 0.7098, 0.2188, 0.6918, 0.3641, 0.6918, 0.3639, 0.7199, 0.2186, 0.72, 0.2188, 0.7098, 0.3641, 0.7097, 0.3633, 0.7294, 0.218, 0.7295, 0.2186, 0.72, 0.3639, 0.7199, 0.3623, 0.7372, 0.217, 0.7373, 0.218, 0.7295, 0.3633, 0.7294, 0.3644, 0.7192, 0.5092, 0.7212, 0.5099, 0.7303, 0.3652, 0.7283, 0.3641, 0.7092, 0.5089, 0.7111, 0.5092, 0.7212, 0.3644, 0.7192, 0.6865, 0.7311, 0.6865, 0.7272, 0.8321, 0.7265, 0.8321, 0.7304, 0.3641, 0.6918, 0.2188, 0.6918, 0.2188, 0.4743, 0.3641, 0.4742, 0.3641, 0.4744, 0.5089, 0.4764, 0.5089, 0.6931, 0.3641, 0.6912, 0.6862, 0.9374, 0.6865, 0.7311, 0.8321, 0.7304, 0.8318, 0.9367, 0.9114, 0.6187, 0.9115, 0.6212, 0.9092, 0.6213, 0.909, 0.6188, 0.9115, 0.6212, 0.9117, 0.6235, 0.9094, 0.6235, 0.9092, 0.6213, 0.9117, 0.6235, 0.9121, 0.6255, 0.9097, 0.6251, 0.9094, 0.6235, 0.909, 0.6188, 0.9092, 0.6213, 0.9073, 0.6214, 0.907, 0.619, 0.9092, 0.6213, 0.9094, 0.6235, 0.9077, 0.6233, 0.9073, 0.6214, 0.02654, 0.8659, 0.02755, 0.8647, 0.02911, 0.8658, 0.02835, 0.8667, 0.02874, 0.8597, 0.03061, 0.8614, 0.02898, 0.8632, 0.02713, 0.8615, 0.03061, 0.8614, 0.03227, 0.863, 0.03057, 0.8646, 0.02898, 0.8632, 0.5241, 0.4728, 0.522, 0.4729, 0.522, 0.4705, 0.5237, 0.4704, 0.02713, 0.8615, 0.02898, 0.8632, 0.02755, 0.8647, 0.02566, 0.8632, 0.02898, 0.8632, 0.03057, 0.8646, 0.02911, 0.8658, 0.02755, 0.8647, 0.5237, 0.4704, 0.522, 0.4705, 0.5218, 0.4686, 0.5231, 0.4685, 0.5172, 0.4729, 0.5173, 0.4705, 0.5197, 0.4705, 0.5197, 0.4729, 0.5173, 0.4705, 0.5175, 0.4682, 0.5199, 0.4684, 0.5197, 0.4705, 0.5175, 0.4682, 0.5177, 0.4663, 0.5201, 0.4668, 0.5199, 0.4684, 0.5197, 0.4729, 0.5197, 0.4705, 0.522, 0.4705, 0.522, 0.4729, 0.5197, 0.4705, 0.5199, 0.4684, 0.5218, 0.4686, 0.522, 0.4705, 0.5199, 0.4684, 0.5201, 0.4668, 0.522, 0.4674, 0.5218, 0.4686, 0.522, 0.4674, 0.5231, 0.4685, 0.5218, 0.4686, 0.8401, 0.9402, 0.8426, 0.9402, 0.8427, 0.9427, 0.8402, 0.9427, 0.8426, 0.9402, 0.8449, 0.9402, 0.8448, 0.9427, 0.8427, 0.9427, 0.8449, 0.9402, 0.8468, 0.9403, 0.8464, 0.9427, 0.8448, 0.9427, 0.8402, 0.9427, 0.8427, 0.9427, 0.8428, 0.9448, 0.8403, 0.9449, 0.8427, 0.9427, 0.8448, 0.9427, 0.8446, 0.9445, 0.8428, 0.9448, 0.8448, 0.9427, 0.8464, 0.9427, 0.8457, 0.9445, 0.8446, 0.9445, 0.00521, 0.8381, 0.003747, 0.8401, 0.002046, 0.8386, 0.003597, 0.8366, 0.003747, 0.8401, 0.002461, 0.8419, 0.0009246, 0.8404, 0.002046, 0.8386, 0.9432, 0.6248, 0.9425, 0.6228, 0.9448, 0.6228, 0.9453, 0.6244, 0.003597, 0.8366, 0.002046, 0.8386, 0.000788, 0.8374, 0.002175, 0.8354, 0.002046, 0.8386, 0.0009246, 0.8404, 3.904e-08, 0.8391, 0.000788, 0.8374, 0.9453, 0.6244, 0.9448, 0.6228, 0.9465, 0.6225, 0.9469, 0.6236, 0.9417, 0.6181, 0.944, 0.6181, 0.9444, 0.6206, 0.942, 0.6205, 0.944, 0.6181, 0.9462, 0.6182, 0.9465, 0.6206, 0.9444, 0.6206, 0.9462, 0.6182, 0.9483, 0.6183, 0.9482, 0.6208, 0.9465, 0.6206, 0.942, 0.6205, 0.9444, 0.6206, 0.9448, 0.6228, 0.9425, 0.6228, 0.9444, 0.6206, 0.9465, 0.6206, 0.9465, 0.6225, 0.9448, 0.6228, 0.9465, 0.6206, 0.9482, 0.6208, 0.9477, 0.6226, 0.9465, 0.6225, 0.9477, 0.6226, 0.9469, 0.6236, 0.9465, 0.6225, 0.02876, 0.4703, 0.02714, 0.4685, 0.02897, 0.4667, 0.0306, 0.4687, 0.02714, 0.4685, 0.02567, 0.4668, 0.02757, 0.4652, 0.02897, 0.4667, 0.9428, 0.4352, 0.9431, 0.4333, 0.9455, 0.4333, 0.9453, 0.4349, 0.0306, 0.4687, 0.02897, 0.4667, 0.03055, 0.4654, 0.03224, 0.4671, 0.02897, 0.4667, 0.02757, 0.4652, 0.02912, 0.4643, 0.03055, 0.4654, 0.9453, 0.4349, 0.9455, 0.4333, 0.9472, 0.433, 0.947, 0.4342, 0.9435, 0.4285, 0.9459, 0.4286, 0.9458, 0.4311, 0.9434, 0.431, 0.9459, 0.4286, 0.9479, 0.4288, 0.9477, 0.4312, 0.9458, 0.4311, 0.2101, 0.4643, 0.2103, 0.4661, 0.2079, 0.4662, 0.2077, 0.4647, 0.9434, 0.431, 0.9458, 0.4311, 0.9455, 0.4333, 0.9431, 0.4333, 0.9458, 0.4311, 0.9477, 0.4312, 0.9472, 0.433, 0.9455, 0.4333, 0.2077, 0.4647, 0.2079, 0.4662, 0.206, 0.4666, 0.2059, 0.4655, 0.2105, 0.4707, 0.2081, 0.4707, 0.2079, 0.4682, 0.2105, 0.4683, 0.2081, 0.4707, 0.2057, 0.4707, 0.2058, 0.4683, 0.2079, 0.4682, 0.2057, 0.4707, 0.2037, 0.4707, 0.2041, 0.4683, 0.2058, 0.4683, 0.2105, 0.4683, 0.2079, 0.4682, 0.2079, 0.4662, 0.2103, 0.4661, 0.2079, 0.4682, 0.2058, 0.4683, 0.206, 0.4666, 0.2079, 0.4662, 0.2058, 0.4683, 0.2041, 0.4683, 0.2048, 0.4666, 0.206, 0.4666, 0.2048, 0.4666, 0.2059, 0.4655, 0.206, 0.4666, 0.6787, 0.7216, 0.6788, 0.7192, 0.6812, 0.7192, 0.6812, 0.7216, 0.6788, 0.7192, 0.6789, 0.7169, 0.6813, 0.717, 0.6812, 0.7192, 0.9062, 0.4282, 0.9082, 0.4281, 0.9082, 0.4305, 0.9065, 0.4306, 0.6812, 0.7216, 0.6812, 0.7192, 0.6834, 0.7192, 0.6835, 0.7216, 0.6812, 0.7192, 0.6813, 0.717, 0.6832, 0.7173, 0.6834, 0.7192, 0.9065, 0.4306, 0.9082, 0.4305, 0.9082, 0.4324, 0.907, 0.4325, 0.913, 0.4279, 0.9127, 0.4304, 0.9103, 0.4304, 0.9105, 0.428, 0.9127, 0.4304, 0.9122, 0.4327, 0.91, 0.4326, 0.9103, 0.4304, 0.9122, 0.4327, 0.9116, 0.4347, 0.9096, 0.4342, 0.91, 0.4326, 0.9105, 0.428, 0.9103, 0.4304, 0.9082, 0.4305, 0.9082, 0.4281, 0.9103, 0.4304, 0.91, 0.4326, 0.9082, 0.4324, 0.9082, 0.4305, 0.91, 0.4326, 0.9096, 0.4342, 0.9079, 0.4336, 0.9082, 0.4324, 0.005226, 0.4919, 0.003769, 0.4932, 0.00231, 0.4913, 0.003772, 0.4899, 0.003769, 0.4932, 0.002425, 0.4944, 0.001019, 0.4925, 0.00231, 0.4913, 0.6854, 0.7215, 0.6835, 0.7216, 0.6834, 0.7192, 0.685, 0.7191, 0.003772, 0.4899, 0.00231, 0.4913, 0.001061, 0.4896, 0.002486, 0.4881, 0.00231, 0.4913, 0.001019, 0.4925, 6.536e-08, 0.4909, 0.001061, 0.4896, 0.685, 0.7191, 0.6834, 0.7192, 0.6832, 0.7173, 0.6844, 0.7172, 0.907, 0.4325, 0.9082, 0.4324, 0.9079, 0.4336, 0.8318, 0.9402, 0.8401, 0.9402, 0.8402, 0.9427, 0.8318, 0.9427, 0.8318, 0.9427, 0.8402, 0.9427, 0.8403, 0.9449, 0.832, 0.9449, 0.9486, 0.61, 0.9483, 0.6183, 0.9462, 0.6182, 0.9465, 0.6098, 0.9465, 0.6098, 0.9462, 0.6182, 0.944, 0.6181, 0.9442, 0.6097, 0.9442, 0.6097, 0.944, 0.6181, 0.9417, 0.6181, 0.9417, 0.6097, 0.00521, 0.8381, 0.02874, 0.8597, 0.02713, 0.8615, 0.003747, 0.8401, 0.003747, 0.8401, 0.02713, 0.8615, 0.02566, 0.8632, 0.002461, 0.8419, 0.9432, 0.6248, 0.9121, 0.6255, 0.9117, 0.6235, 0.9425, 0.6228, 0.9425, 0.6228, 0.9117, 0.6235, 0.9115, 0.6212, 0.942, 0.6205, 0.942, 0.6205, 0.9115, 0.6212, 0.9114, 0.6187, 0.9417, 0.6181, 0.5172, 0.4765, 0.5172, 0.4729, 0.5197, 0.4729, 0.5197, 0.4765, 0.5197, 0.4765, 0.5197, 0.4729, 0.522, 0.4729, 0.5221, 0.4764, 0.5221, 0.4764, 0.522, 0.4729, 0.5241, 0.4728, 0.5241, 0.4763, 0.03466, 0.8604, 0.03227, 0.863, 0.03061, 0.8614, 0.03299, 0.8588, 0.03299, 0.8588, 0.03061, 0.8614, 0.02874, 0.8597, 0.03111, 0.8571, 0.6787, 0.7251, 0.6787, 0.7216, 0.6812, 0.7216, 0.6812, 0.7251, 0.6812, 0.7251, 0.6812, 0.7216, 0.6835, 0.7216, 0.6835, 0.7251, 0.6835, 0.7251, 0.6835, 0.7216, 0.6854, 0.7215, 0.6854, 0.725, 0.004775, 0.4971, 0.002425, 0.4944, 0.003769, 0.4932, 0.00611, 0.4959, 0.00611, 0.4959, 0.003769, 0.4932, 0.005226, 0.4919, 0.007563, 0.4945, 0.913, 0.4279, 0.9435, 0.4285, 0.9434, 0.431, 0.9127, 0.4304, 0.9127, 0.4304, 0.9434, 0.431, 0.9431, 0.4333, 0.9122, 0.4327, 0.9122, 0.4327, 0.9431, 0.4333, 0.9428, 0.4352, 0.9116, 0.4347, 0.002486, 0.4881, 0.02567, 0.4668, 0.02714, 0.4685, 0.003772, 0.4899, 0.003772, 0.4899, 0.02714, 0.4685, 0.02876, 0.4703, 0.005226, 0.4919, 0.2188, 0.4707, 0.2105, 0.4707, 0.2105, 0.4683, 0.2188, 0.4683, 0.2188, 0.4683, 0.2105, 0.4683, 0.2103, 0.4661, 0.2186, 0.4661, 0.2186, 0.4661, 0.2103, 0.4661, 0.2101, 0.4643, 0.2184, 0.4643, 0.9479, 0.4204, 0.9479, 0.4288, 0.9459, 0.4286, 0.9458, 0.4203, 0.9458, 0.4203, 0.9459, 0.4286, 0.9435, 0.4285, 0.9435, 0.4202, 0.5172, 0.6932, 0.5172, 0.4765, 0.5197, 0.4765, 0.5197, 0.6931, 0.5197, 0.6931, 0.5197, 0.4765, 0.5221, 0.4764, 0.5221, 0.6928, 0.5221, 0.6928, 0.5221, 0.4764, 0.5241, 0.4763, 0.5241, 0.6922, 0.1809, 0.7007, 0.03466, 0.8604, 0.03299, 0.8588, 0.1789, 0.6995, 0.1789, 0.6995, 0.03299, 0.8588, 0.03111, 0.8571, 0.1766, 0.6982, 0.8401, 0.9402, 0.8401, 0.9367, 0.8426, 0.9367, 0.8426, 0.9402, 0.8426, 0.9402, 0.8426, 0.9367, 0.8449, 0.9367, 0.8449, 0.9402, 0.8449, 0.9402, 0.8449, 0.9367, 0.8468, 0.9368, 0.8468, 0.9403, 0.002175, 0.8354, 0.00476, 0.8329, 0.006093, 0.8341, 0.003597, 0.8366, 0.003597, 0.8366, 0.006093, 0.8341, 0.007544, 0.8354, 0.00521, 0.8381, 0.8401, 0.9367, 0.8405, 0.7303, 0.8429, 0.7303, 0.8426, 0.9367, 0.8426, 0.9367, 0.8429, 0.7303, 0.8452, 0.7301, 0.8449, 0.9367, 0.8449, 0.9367, 0.8452, 0.7301, 0.8471, 0.7299, 0.8468, 0.9368, 0.00476, 0.8329, 0.1446, 0.6802, 0.1462, 0.6811, 0.006093, 0.8341, 0.006093, 0.8341, 0.1462, 0.6811, 0.1479, 0.682, 0.007544, 0.8354, 0.6795, 0.9312, 0.6787, 0.7251, 0.6812, 0.7251, 0.6819, 0.9313, 0.6819, 0.9313, 0.6812, 0.7251, 0.6835, 0.7251, 0.6843, 0.9314, 0.6843, 0.9314, 0.6835, 0.7251, 0.6854, 0.725, 0.6862, 0.9317, 0.1446, 0.65, 0.004775, 0.4971, 0.00611, 0.4959, 0.1462, 0.6491, 0.1462, 0.6491, 0.00611, 0.4959, 0.007563, 0.4945, 0.1479, 0.6482, 0.2105, 0.4707, 0.2105, 0.4743, 0.2081, 0.4743, 0.2081, 0.4707, 0.2081, 0.4707, 0.2081, 0.4743, 0.2057, 0.4743, 0.2057, 0.4707, 0.2057, 0.4707, 0.2057, 0.4743, 0.2037, 0.4743, 0.2037, 0.4707, 0.03224, 0.4671, 0.03467, 0.4697, 0.033, 0.4712, 0.0306, 0.4687, 0.0306, 0.4687, 0.033, 0.4712, 0.03113, 0.473, 0.02876, 0.4703, 0.2105, 0.4743, 0.2105, 0.6918, 0.2081, 0.6917, 0.2081, 0.4743, 0.2081, 0.4743, 0.2081, 0.6917, 0.2057, 0.6914, 0.2057, 0.4743, 0.2057, 0.4743, 0.2057, 0.6914, 0.2037, 0.691, 0.2037, 0.4743, 0.03467, 0.4697, 0.181, 0.6295, 0.179, 0.6307, 0.033, 0.4712, 0.033, 0.4712, 0.179, 0.6307, 0.1767, 0.632, 0.03113, 0.473, 0.8405, 0.7265, 0.8404, 0.7218, 0.8428, 0.7213, 0.8429, 0.7259, 0.8429, 0.7259, 0.8428, 0.7213, 0.8451, 0.7199, 0.8452, 0.724, 0.8452, 0.724, 0.8451, 0.7199, 0.847, 0.7176, 0.8471, 0.7211, 0.1504, 0.6737, 0.1522, 0.6707, 0.1554, 0.6697, 0.1541, 0.6721, 0.1541, 0.6721, 0.1554, 0.6697, 0.1589, 0.6686, 0.1582, 0.6703, 0.8404, 0.7218, 0.8401, 0.7174, 0.8426, 0.717, 0.8428, 0.7213, 0.8428, 0.7213, 0.8426, 0.717, 0.8449, 0.7159, 0.8451, 0.7199, 0.1497, 0.6715, 0.1509, 0.6673, 0.1532, 0.6671, 0.1522, 0.6707, 0.1522, 0.6707, 0.1532, 0.6671, 0.1562, 0.6667, 0.1554, 0.6697, 0.1554, 0.6697, 0.1562, 0.6667, 0.1594, 0.6663, 0.1589, 0.6686, 0.6787, 0.9481, 0.6791, 0.9443, 0.6816, 0.9446, 0.6812, 0.9484, 0.6812, 0.9484, 0.6816, 0.9446, 0.6839, 0.9457, 0.6836, 0.9492, 0.1509, 0.6673, 0.1509, 0.6629, 0.1532, 0.6632, 0.1532, 0.6671, 0.1532, 0.6671, 0.1532, 0.6632, 0.1562, 0.6635, 0.1562, 0.6667, 0.1562, 0.6667, 0.1562, 0.6635, 0.1594, 0.6639, 0.1594, 0.6663, 0.6791, 0.9443, 0.6794, 0.9398, 0.6819, 0.9403, 0.6816, 0.9446, 0.6816, 0.9446, 0.6819, 0.9403, 0.6842, 0.9417, 0.6839, 0.9457, 0.1509, 0.6629, 0.1497, 0.6588, 0.1522, 0.6595, 0.1532, 0.6632, 0.1532, 0.6632, 0.1522, 0.6595, 0.1554, 0.6605, 0.1562, 0.6635, 0.1562, 0.6635, 0.1554, 0.6605, 0.1589, 0.6616, 0.1594, 0.6639, 0.6794, 0.9398, 0.6795, 0.9351, 0.682, 0.9357, 0.6819, 0.9403, 0.6819, 0.9403, 0.682, 0.9357, 0.6843, 0.9375, 0.6842, 0.9417, 0.6842, 0.9417, 0.6843, 0.9375, 0.6862, 0.9403, 0.6861, 0.9439, 0.1522, 0.6595, 0.1504, 0.6565, 0.1541, 0.6581, 0.1554, 0.6605, 0.1554, 0.6605, 0.1541, 0.6581, 0.1582, 0.6599, 0.1589, 0.6616, 0.1479, 0.6482, 0.1582, 0.6599, 0.1541, 0.6581, 0.1462, 0.6491, 0.1462, 0.6491, 0.1541, 0.6581, 0.1504, 0.6565, 0.1446, 0.65, 0.6862, 0.9317, 0.6862, 0.9403, 0.6843, 0.9375, 0.6843, 0.9314, 0.6843, 0.9314, 0.6843, 0.9375, 0.682, 0.9357, 0.6819, 0.9313, 0.6819, 0.9313, 0.682, 0.9357, 0.6795, 0.9351, 0.6795, 0.9312, 0.1582, 0.6703, 0.1479, 0.682, 0.1462, 0.6811, 0.1541, 0.6721, 0.1541, 0.6721, 0.1462, 0.6811, 0.1446, 0.6802, 0.1504, 0.6737, 0.8471, 0.7211, 0.8471, 0.7299, 0.8452, 0.7301, 0.8452, 0.724, 0.8452, 0.724, 0.8452, 0.7301, 0.8429, 0.7303, 0.8429, 0.7259, 0.8429, 0.7259, 0.8429, 0.7303, 0.8405, 0.7303, 0.8405, 0.7265, 0.2105, 0.7098, 0.2103, 0.72, 0.2078, 0.72, 0.2081, 0.7099, 0.2081, 0.7099, 0.2078, 0.72, 0.2055, 0.72, 0.2057, 0.7105, 0.2057, 0.7105, 0.2055, 0.72, 0.2035, 0.72, 0.2037, 0.7113, 0.1947, 0.6445, 0.1995, 0.6519, 0.198, 0.6534, 0.1937, 0.6468, 0.1937, 0.6468, 0.198, 0.6534, 0.1962, 0.6551, 0.1925, 0.6494, 0.2103, 0.72, 0.2097, 0.7295, 0.2072, 0.7293, 0.2078, 0.72, 0.2078, 0.72, 0.2072, 0.7293, 0.2049, 0.7288, 0.2055, 0.72, 0.2055, 0.72, 0.2049, 0.7288, 0.203, 0.7281, 0.2035, 0.72, 0.1995, 0.6519, 0.2021, 0.6606, 0.2002, 0.6611, 0.198, 0.6534, 0.198, 0.6534, 0.2002, 0.6611, 0.1981, 0.6617, 0.1962, 0.6551, 0.2097, 0.7295, 0.2087, 0.7373, 0.2062, 0.737, 0.2072, 0.7293, 0.2072, 0.7293, 0.2062, 0.737, 0.2039, 0.7361, 0.2049, 0.7288, 0.2049, 0.7288, 0.2039, 0.7361, 0.2021, 0.7348, 0.203, 0.7281, 0.2021, 0.6606, 0.2021, 0.6696, 0.2002, 0.6691, 0.2002, 0.6611, 0.2002, 0.6611, 0.2002, 0.6691, 0.1981, 0.6685, 0.1981, 0.6617, 0.5182, 0.7304, 0.5175, 0.7213, 0.5199, 0.7213, 0.5207, 0.7302, 0.5207, 0.7302, 0.5199, 0.7213, 0.5223, 0.7212, 0.523, 0.7297, 0.523, 0.7297, 0.5223, 0.7212, 0.5243, 0.7211, 0.525, 0.7289, 0.2021, 0.6696, 0.1995, 0.6783, 0.198, 0.6767, 0.2002, 0.6691, 0.2002, 0.6691, 0.198, 0.6767, 0.1962, 0.6751, 0.1981, 0.6685, 0.5175, 0.7213, 0.5172, 0.7112, 0.5197, 0.7114, 0.5199, 0.7213, 0.5199, 0.7213, 0.5197, 0.7114, 0.5221, 0.7118, 0.5223, 0.7212, 0.5223, 0.7212, 0.5221, 0.7118, 0.5241, 0.7125, 0.5243, 0.7211, 0.1995, 0.6783, 0.1947, 0.6857, 0.1937, 0.6833, 0.198, 0.6767, 0.198, 0.6767, 0.1937, 0.6833, 0.1925, 0.6807, 0.1962, 0.6751, 0.1925, 0.6494, 0.1767, 0.632, 0.179, 0.6307, 0.1937, 0.6468, 0.1937, 0.6468, 0.179, 0.6307, 0.181, 0.6295, 0.1947, 0.6445, 0.2037, 0.7113, 0.2037, 0.691, 0.2057, 0.6914, 0.2057, 0.7105, 0.2057, 0.7105, 0.2057, 0.6914, 0.2081, 0.6917, 0.2081, 0.7099, 0.2081, 0.7099, 0.2081, 0.6917, 0.2105, 0.6918, 0.2105, 0.7098, 0.5172, 0.7112, 0.5172, 0.6932, 0.5197, 0.6931, 0.5197, 0.7114, 0.5197, 0.7114, 0.5197, 0.6931, 0.5221, 0.6928, 0.5221, 0.7118, 0.5221, 0.7118, 0.5221, 0.6928, 0.5241, 0.6922, 0.5241, 0.7125, 0.1947, 0.6857, 0.1809, 0.7007, 0.1789, 0.6995, 0.1937, 0.6833, 0.1937, 0.6833, 0.1789, 0.6995, 0.1766, 0.6982, 0.1925, 0.6807, 0.5089, 0.4728, 0.3641, 0.4709, 0.3642, 0.4685, 0.509, 0.4704, 0.509, 0.4704, 0.3642, 0.4685, 0.3644, 0.4662, 0.5092, 0.4681, 0.5092, 0.4681, 0.3644, 0.4662, 0.3647, 0.4643, 0.5095, 0.4662, 0.907, 0.6107, 0.907, 0.4653, 0.909, 0.4651, 0.909, 0.6105, 0.909, 0.6105, 0.909, 0.4651, 0.9114, 0.465, 0.9114, 0.6104, 0.6704, 0.7216, 0.525, 0.7206, 0.525, 0.7182, 0.6705, 0.7191, 0.6705, 0.7191, 0.525, 0.7182, 0.5252, 0.7159, 0.6706, 0.7168, 0.9062, 0.4199, 0.9063, 0.2743, 0.9083, 0.2741, 0.9082, 0.4197, 0.9082, 0.4197, 0.9083, 0.2741, 0.9106, 0.274, 0.9105, 0.4196, 0.9105, 0.4196, 0.9106, 0.274, 0.9131, 0.274, 0.913, 0.4196, 0.6862, 0.9409, 0.8318, 0.9402, 0.8318, 0.9427, 0.6862, 0.9434, 0.6862, 0.9434, 0.8318, 0.9427, 0.832, 0.9449, 0.6864, 0.9456, 0.9486, 0.4646, 0.9486, 0.61, 0.9465, 0.6098, 0.9465, 0.4644, 0.9465, 0.4644, 0.9465, 0.6098, 0.9442, 0.6097, 0.9442, 0.4643, 0.9442, 0.4643, 0.9442, 0.6097, 0.9417, 0.6097, 0.9417, 0.4643, 0.3641, 0.4707, 0.2188, 0.4707, 0.2188, 0.4683, 0.3641, 0.4683, 0.3641, 0.4683, 0.2188, 0.4683, 0.2186, 0.4661, 0.3639, 0.466, 0.3639, 0.466, 0.2186, 0.4661, 0.2184, 0.4643, 0.3637, 0.4643, 0.9479, 0.2748, 0.9479, 0.4204, 0.9458, 0.4203, 0.9459, 0.2746, 0.9459, 0.2746, 0.9458, 0.4203, 0.9435, 0.4202, 0.9435, 0.2745, 0.5172, 0.4729, 0.5089, 0.4728, 0.509, 0.4704, 0.5173, 0.4705, 0.5173, 0.4705, 0.509, 0.4704, 0.5092, 0.4681, 0.5175, 0.4682, 0.5175, 0.4682, 0.5092, 0.4681, 0.5095, 0.4662, 0.5177, 0.4663, 0.907, 0.619, 0.907, 0.6107, 0.909, 0.6105, 0.909, 0.6188, 0.909, 0.6188, 0.909, 0.6105, 0.9114, 0.6104, 0.9114, 0.6187, 0.6787, 0.7216, 0.6704, 0.7216, 0.6705, 0.7191, 0.6788, 0.7192, 0.6788, 0.7192, 0.6705, 0.7191, 0.6706, 0.7168, 0.6789, 0.7169, 0.9062, 0.4282, 0.9062, 0.4199, 0.9082, 0.4197, 0.9082, 0.4281, 0.9082, 0.4281, 0.9082, 0.4197, 0.9105, 0.4196, 0.9105, 0.428, 0.9105, 0.428, 0.9105, 0.4196, 0.913, 0.4196, 0.913, 0.4279, 0.02874, 0.8597, 0.00521, 0.8381, 0.007544, 0.8354, 0.03111, 0.8571, 0.5089, 0.4728, 0.5172, 0.4729, 0.5172, 0.4765, 0.5089, 0.4764, 0.9114, 0.6104, 0.9417, 0.6097, 0.9417, 0.6181, 0.9114, 0.6187, 0.8318, 0.9402, 0.8318, 0.9367, 0.8401, 0.9367, 0.8401, 0.9402, 0.9435, 0.4285, 0.913, 0.4279, 0.913, 0.4196, 0.9435, 0.4202, 0.2188, 0.4743, 0.2105, 0.4743, 0.2105, 0.4707, 0.2188, 0.4707, 0.007563, 0.4945, 0.005226, 0.4919, 0.02876, 0.4703, 0.03113, 0.473, 0.6787, 0.7251, 0.6704, 0.7251, 0.6704, 0.7216, 0.6787, 0.7216, 0.5089, 0.4764, 0.5172, 0.4765, 0.5172, 0.6932, 0.5089, 0.6931, 0.03111, 0.8571, 0.007544, 0.8354, 0.1479, 0.682, 0.1766, 0.6982, 0.1766, 0.6982, 0.1479, 0.682, 0.1582, 0.6703, 0.17, 0.6651, 0.1857, 0.6651, 0.1925, 0.6807, 0.5089, 0.6931, 0.5172, 0.6932, 0.5172, 0.7112, 0.5089, 0.7111, 0.8318, 0.9367, 0.8321, 0.7304, 0.8405, 0.7303, 0.8401, 0.9367, 0.8321, 0.7304, 0.8321, 0.7265, 0.8405, 0.7265, 0.8405, 0.7303, 0.6795, 0.9312, 0.6712, 0.9312, 0.6704, 0.7251, 0.6787, 0.7251, 0.17, 0.6651, 0.1582, 0.6599, 0.1479, 0.6482, 0.1767, 0.632, 0.1925, 0.6494, 0.1857, 0.6651, 0.6795, 0.9351, 0.6712, 0.935, 0.6712, 0.9312, 0.6795, 0.9312, 0.1479, 0.6482, 0.007563, 0.4945, 0.03113, 0.473, 0.1767, 0.632, 0.2188, 0.6918, 0.2105, 0.6918, 0.2105, 0.4743, 0.2188, 0.4743, 0.2188, 0.7098, 0.2105, 0.7098, 0.2105, 0.6918, 0.2188, 0.6918, 0.1582, 0.6703, 0.1589, 0.6686, 0.17, 0.6651, 0.8405, 0.7265, 0.8321, 0.7265, 0.8321, 0.7218, 0.8404, 0.7218, 0.6794, 0.9398, 0.6711, 0.9397, 0.6712, 0.935, 0.6795, 0.9351, 0.1589, 0.6616, 0.1582, 0.6599, 0.17, 0.6651, 0.1589, 0.6686, 0.1594, 0.6663, 0.17, 0.6651, 0.8404, 0.7218, 0.8321, 0.7218, 0.8318, 0.7174, 0.8401, 0.7174, 0.1594, 0.6663, 0.1594, 0.6639, 0.17, 0.6651, 0.6787, 0.9481, 0.6704, 0.948, 0.6708, 0.9442, 0.6791, 0.9443, 0.1594, 0.6639, 0.1589, 0.6616, 0.17, 0.6651, 0.6791, 0.9443, 0.6708, 0.9442, 0.6711, 0.9397, 0.6794, 0.9398, 0.1925, 0.6494, 0.1962, 0.6551, 0.1857, 0.6651, 0.2186, 0.72, 0.2103, 0.72, 0.2105, 0.7098, 0.2188, 0.7098, 0.5089, 0.7111, 0.5172, 0.7112, 0.5175, 0.7213, 0.5092, 0.7212, 0.1962, 0.6751, 0.1925, 0.6807, 0.1857, 0.6651, 0.1962, 0.6551, 0.1981, 0.6617, 0.1857, 0.6651, 0.218, 0.7295, 0.2097, 0.7295, 0.2103, 0.72, 0.2186, 0.72, 0.1981, 0.6617, 0.1981, 0.6685, 0.1857, 0.6651, 0.217, 0.7373, 0.2087, 0.7373, 0.2097, 0.7295, 0.218, 0.7295, 0.1981, 0.6685, 0.1962, 0.6751, 0.1857, 0.6651, 0.5092, 0.7212, 0.5175, 0.7213, 0.5182, 0.7304, 0.5099, 0.7303, 0.9114, 0.465, 0.9417, 0.4643, 0.9417, 0.6097, 0.9114, 0.6104, 0.3641, 0.4709, 0.5089, 0.4728, 0.5089, 0.4764, 0.3641, 0.4744, 0.6862, 0.9409, 0.6862, 0.9374, 0.8318, 0.9367, 0.8318, 0.9402, 0.3641, 0.4742, 0.2188, 0.4743, 0.2188, 0.4707, 0.3641, 0.4707, 0.9435, 0.4202, 0.913, 0.4196, 0.9131, 0.274, 0.9435, 0.2745, 0.6704, 0.7251, 0.525, 0.7242, 0.525, 0.7206, 0.6704, 0.7216])
me_007.materials.append(mat_x)
me_007.update()
me_001 = bpy.data.meshes.new('立方体.001')
me_001.from_pydata([(-0.005, -0.005, -0.005), (-0.005, -0.005, 0.005), (-0.005, 0.004, -0.005), (-0.005, 0.004, 0.005), (0.005, -0.005, -0.005), (0.005, -0.005, 0.005), (0.005, 0.004, -0.005), (0.005, 0.004, 0.005)], [], [(0, 1, 3, 2), (2, 3, 7, 6), (6, 7, 5, 4), (4, 5, 1, 0), (2, 6, 4, 0), (7, 3, 1, 5)])
_uv = me_001.uv_layers.new(name='UV贴图')
_uv.uv.foreach_set('vector', [0.375, 0.0, 0.625, 0.0, 0.625, 0.25, 0.375, 0.25, 0.375, 0.25, 0.625, 0.25, 0.625, 0.5, 0.375, 0.5, 0.375, 0.5, 0.625, 0.5, 0.625, 0.75, 0.375, 0.75, 0.375, 0.75, 0.625, 0.75, 0.625, 1.0, 0.375, 1.0, 0.125, 0.5, 0.375, 0.5, 0.375, 0.75, 0.125, 0.75, 0.625, 0.5, 0.875, 0.5, 0.875, 0.75, 0.625, 0.75])
me_001.update()
me_002 = bpy.data.meshes.new('立方体.002')
me_002.from_pydata([(-0.005, -0.005, -0.003333), (-0.005, -0.005, 0.004333), (-0.005, 0.005, -0.003333), (-0.005, 0.005, 0.004333), (0.005, -0.005, -0.003333), (0.005, -0.005, 0.004333), (0.005, 0.005, -0.003333), (0.005, 0.005, 0.004333)], [], [(0, 1, 3, 2), (2, 3, 7, 6), (6, 7, 5, 4), (4, 5, 1, 0), (2, 6, 4, 0), (7, 3, 1, 5)])
_uv = me_002.uv_layers.new(name='UV贴图')
_uv.uv.foreach_set('vector', [0.375, 0.0, 0.625, 0.0, 0.625, 0.25, 0.375, 0.25, 0.375, 0.25, 0.625, 0.25, 0.625, 0.5, 0.375, 0.5, 0.375, 0.5, 0.625, 0.5, 0.625, 0.75, 0.375, 0.75, 0.375, 0.75, 0.625, 0.75, 0.625, 1.0, 0.375, 1.0, 0.125, 0.5, 0.375, 0.5, 0.375, 0.75, 0.125, 0.75, 0.625, 0.5, 0.875, 0.5, 0.875, 0.75, 0.625, 0.75])
me_002.update()
me_003 = bpy.data.meshes.new('立方体.003')
me_003.from_pydata([(-0.005, -0.004532, -0.0075), (-0.005, 0.007449, -0.0075), (-0.005, 0.007449, 0.007157), (0.005, -0.004532, -0.0075), (0.005, 0.007449, -0.0075), (0.005, 0.007449, 0.007157), (-0.005, -0.006043, 0.0007026), (-0.005, 0.007449, -0.0002819), (0.005, 0.007449, -0.0002819), (0.005, -0.006043, 0.0007026), (-0.005, 0.003758, -0.0075), (-0.005, 0.005211, 0.007157), (0.005, 0.003758, -0.0075), (0.005, 0.005211, 0.007157), (0.005, 0.003919, -0.0001689), (-0.005, 0.003919, -0.0001689), (-0.005, 0.007449, -0.00102), (0.005, 0.007449, -0.00102), (0.005, -0.006108, -4.453e-05), (-0.005, -0.006108, -4.453e-05), (-0.005, 0.003854, -0.0009161), (0.005, 0.003854, -0.0009161), (0.005, -0.003552, 0.0004847), (-0.005, -0.003552, 0.0004847), (-0.005, -0.003659, -0.0007362), (0.005, -0.003659, -0.0007362)], [], [(15, 11, 2, 7), (7, 2, 5, 8), (25, 22, 9, 18), (16, 7, 8, 17), (20, 15, 7, 16), (24, 23, 15, 20), (17, 8, 14, 21), (5, 2, 11, 13), (1, 4, 12, 10), (8, 5, 13, 14), (4, 17, 21, 12), (0, 24, 20, 10), (10, 20, 16, 1), (1, 16, 17, 4), (12, 21, 25, 3), (19, 6, 23, 24), (21, 14, 22, 25), (10, 12, 3, 0), (11, 15, 14, 13), (23, 22, 14, 15), (9, 22, 23, 6), (0, 3, 25, 24), (25, 18, 19, 24), (18, 9, 6, 19)])
_uv = me_003.uv_layers.new(name='UV贴图')
_uv.uv.foreach_set('vector', [0.472, 0.1677, 0.6272, 0.2002, 0.625, 0.25, 0.472, 0.25, 0.472, 0.25, 0.625, 0.25, 0.625, 0.5, 0.472, 0.5, 0.451, 0.7235, 0.4735, 0.723, 0.4714, 0.7608, 0.4572, 0.7608, 0.4568, 0.25, 0.472, 0.25, 0.472, 0.5, 0.4568, 0.5, 0.456, 0.1677, 0.472, 0.1677, 0.472, 0.25, 0.4568, 0.25, 0.4516, 0.02648, 0.4736, 0.02701, 0.472, 0.1677, 0.456, 0.1677, 0.4568, 0.5, 0.472, 0.5, 0.472, 0.5823, 0.456, 0.5823, 0.625, 0.5, 0.875, 0.5, 0.8751, 0.5497, 0.6261, 0.5497, 0.125, 0.5, 0.375, 0.5, 0.375, 0.5823, 0.125, 0.5823, 0.472, 0.5, 0.625, 0.5, 0.6261, 0.5497, 0.472, 0.5823, 0.375, 0.5, 0.4568, 0.5, 0.456, 0.5823, 0.375, 0.5823, 0.3727, -0.0003517, 0.4516, 0.02648, 0.456, 0.1677, 0.375, 0.1677, 0.375, 0.1677, 0.456, 0.1677, 0.4568, 0.25, 0.375, 0.25, 0.375, 0.25, 0.4568, 0.25, 0.4568, 0.5, 0.375, 0.5, 0.375, 0.5823, 0.456, 0.5823, 0.451, 0.7235, 0.3738, 0.7502, 0.458, -0.01082, 0.4714, -0.01079, 0.4736, 0.02701, 0.4516, 0.02648, 0.456, 0.5823, 0.472, 0.5823, 0.4735, 0.723, 0.451, 0.7235, 0.125, 0.5823, 0.375, 0.5823, 0.3738, 0.7502, 0.1249, 0.75, 0.6272, 0.2002, 0.472, 0.1677, 0.472, 0.5823, 0.6261, 0.5497, 0.4736, 0.02701, 0.4735, 0.723, 0.472, 0.5823, 0.472, 0.1677, 0.4714, 0.7608, 0.4735, 0.723, 0.4736, 0.02701, 0.4714, -0.01079, 0.3727, -0.0003517, 0.3738, 0.7502, 0.451, 0.7235, 0.4516, 0.02648, 0.451, 0.7235, 0.4572, 0.7608, 0.458, -0.01082, 0.4516, 0.02648, 0.4576, 0.75, 0.472, 0.75, 0.472, 1.0, 0.4568, 1.0])
me_003.update()

# ---- objects
ob_x = bpy.data.objects.new('立方体', me_004)
ob_001 = bpy.data.objects.new('立方体.001', me_005)
ob_002 = bpy.data.objects.new('立方体.002', me_006)
ob_007 = bpy.data.objects.new('立方体.007', me_007)
ob_003 = bpy.data.objects.new('立方体.003', me_001)
ob_004 = bpy.data.objects.new('立方体.004', me_002)
ob_005 = bpy.data.objects.new('立方体.005', me_003)
ob_x_1 = bpy.data.objects.new('摄像机', cam_x)

# ---- transforms, parenting, visibility, modifiers, constraints
ob_x.location = (0.0, 0.006041, 0.1914)
ob_x.rotation_euler = (-0.08727, -0.0, 0.0)
_m = ob_x.modifiers.new('镜像', 'MIRROR')
ob_001.location = (0.0, 0.1976, 0.3384)
ob_001.rotation_euler = (-0.1745, -0.0, 0.0)
_m = ob_001.modifiers.new('镜像', 'MIRROR')
ob_002.location = (0.16, 0.0, 0.2)
_m = ob_002.modifiers.new('镜像', 'MIRROR')
_m.mirror_object = ob_x
ob_007.location = (0.0, 0.1582, 0.3453)
ob_007.rotation_euler = (1.396, -0.0, 0.0)
_m = ob_007.modifiers.new('镜像', 'MIRROR')
_m.use_clip = True
ob_003.location = (0.0, 0.006041, -0.008627)
ob_003.rotation_euler = (-0.08727, -0.0, 0.0)
ob_003.scale = (35.0, 30.0, 3.0)
ob_004.location = (0.0, 0.1976, 0.1384)
ob_004.rotation_euler = (-0.1745, -0.0, 0.0)
ob_004.scale = (35.0, 3.0, 30.0)
ob_005.location = (0.19, 0.0, 0.0)
ob_005.scale = (3.0, 40.0, 40.0)
_m = ob_005.modifiers.new('镜像', 'MIRROR')
_m.mirror_object = ob_003
ob_x_1.location = (0.8239, -1.316, 0.6621)
ob_x_1.rotation_euler = (1.292, 4.603e-07, 0.5494)

# ---- collection membership
col_hight_21.objects.link(ob_x)
col_hight_21.objects.link(ob_001)
col_hight_21.objects.link(ob_002)
col_hight_21.objects.link(ob_007)
col_hight_31.objects.link(ob_003)
col_hight_31.objects.link(ob_004)
col_hight_31.objects.link(ob_005)
col_render.objects.link(ob_x_1)
def _layer_coll(name, lc=None):
    lc = lc or bpy.context.view_layer.layer_collection
    for c in lc.children:
        if c.name == name: return c
        r = _layer_coll(name, c)
        if r: return r
_layer_coll('Hight_31').exclude = True
_layer_coll('Render').exclude = True

# ---- scene / render settings (as saved in the file)
scene.camera = ob_x_1
scene.frame_start = 1; scene.frame_end = 250; scene.frame_set(1)
scene.render.engine = 'BLENDER_EEVEE_NEXT'
scene.render.bake_bias = 0.0
scene.render.bake_samples = 0
scene.render.compositor_device = 'GPU'
scene.eevee.use_volume_custom_range = False
scene.eevee.fast_gi_thickness_near = 0.1
scene.eevee.fast_gi_thickness_far = 0.0
scene.eevee.ray_tracing_options.screen_trace_thickness = 0.1
bpy.context.view_layer.update()

# ---- added for rendering (the .blend has no usable light): sun
light_auto_sun = bpy.data.lights.new('AutoSun', 'SUN')
light_auto_sun.energy = 3.0
light_auto_sun.angle = 0.0523599
ob_auto_sun = bpy.data.objects.new('AutoSun', light_auto_sun)
scene.collection.objects.link(ob_auto_sun)
ob_auto_sun.rotation_euler = (0.872665, 0.174533, 0.523599)
bpy.context.view_layer.update()

